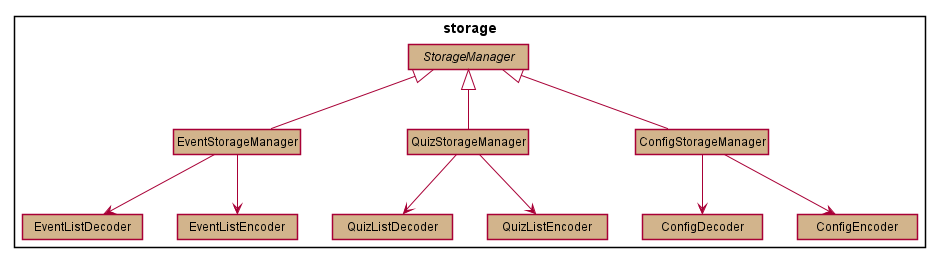

The diagram above was rendered by PlantUML. Its source (embedded in the PNG):
@startuml
skinparam Shadowing false
skinparam classBackgroundColor Tan
skinparam MinClassWidth 120

package storage <<rectangle>> {
    abstract class StorageManager {
        + StorageManager(:String)
        - createDataFile():boolean
    }

    class EventStorageManager extends StorageManager {
        + EventStorageManager(:String)
        + saveData(:ArrayList<Event>)
        + loadData():EventParameter
        - separateEventsIntoList(:ArrayList<Event>):EventParameter
    }

    class EventListDecoder {
        + EventListDecoder()
        + decodeEventList(:ArrayList<String>):ArrayList<Event>
        - decodeEventFromString(:String):Event
        - parseCca(:String[]):EventCca
        - parseClass(:String[]):EventClass
        - parseTest(:String[]):EventTest
        - parseTuition(:String[]):EventTuition
        - isValidParams(:String, :String, :String)
        - isValidTuition(:String, :String, :String, :String)
    }

    class EventListEncoder {
        + EventListEncoder()
        + encodeEventList(:ArrayList<Event>):ArrayList<String>
        - encodeEventToString(:Event):String
        - isValidParams(:String, :String, :String)
    }

    EventStorageManager --> EventListDecoder
    EventStorageManager --> EventListEncoder


    class QuizStorageManager extends StorageManager {
        + QuizStorageManager(:String)
        + saveData(:ArrayList<Quiz>, :String)
        + loadData():ArrayList<ArrayList<Quiz>
    }

    class QuizListDecoder {
        + decodeQuizList(:ArrayList<String>):ArrayList<Quiz>
        - decodeQuizFromString(:String):Quiz
    }

    class QuizListEncoder {
        + encodeQuizList(:ArrayList<Quiz>):ArrayList<String>
    }

    QuizStorageManager --> QuizListDecoder
    QuizStorageManager --> QuizListEncoder


    class ConfigStorageManager extends StorageManager {

    }

    class ConfigDecoder {

    }

    class ConfigEncoder {

    }

    ConfigStorageManager --> ConfigDecoder
    ConfigStorageManager --> ConfigEncoder
}

hide circle
hide members

@enduml